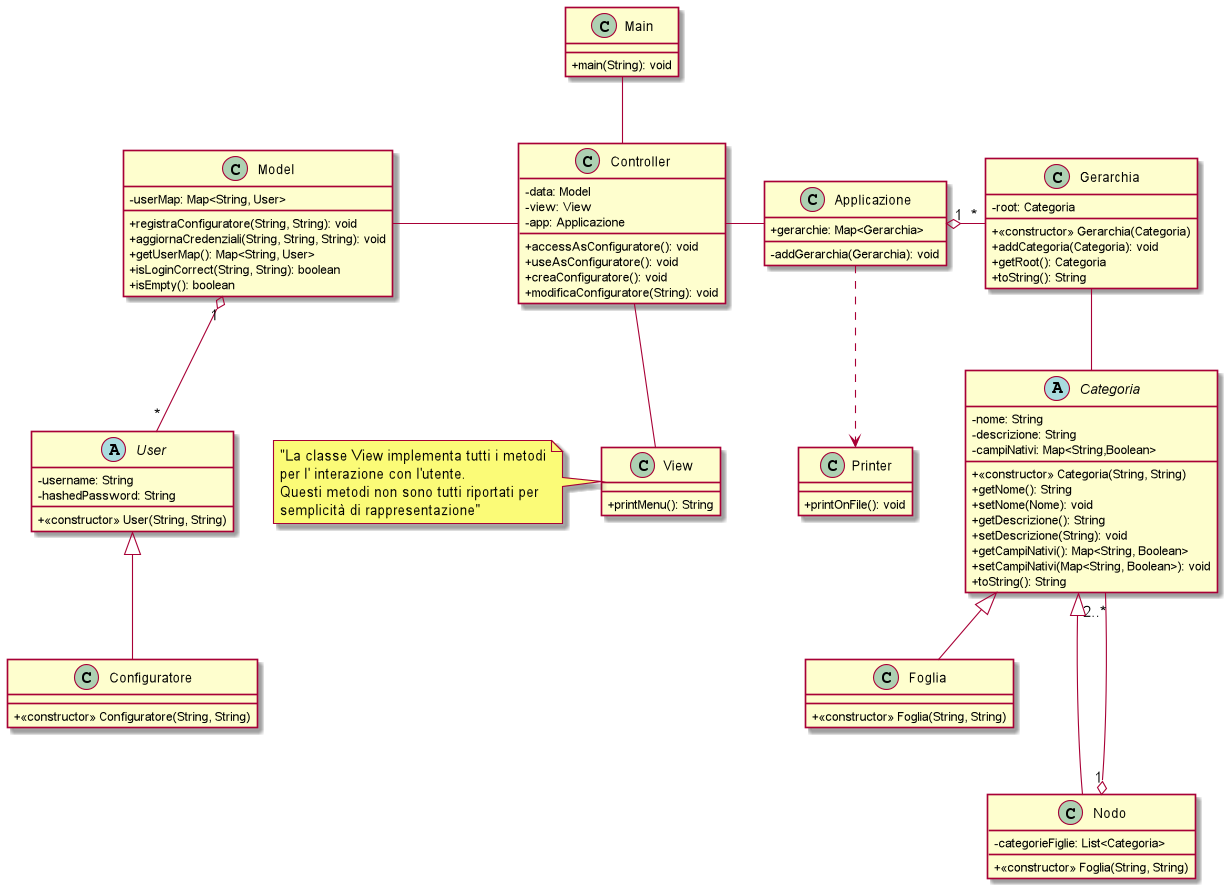

The diagram above was rendered by PlantUML. Its source (embedded in the PNG):
@startuml
skinparam ClassAttributeIconSize 0

class Applicazione{
+ gerarchie: Map<Gerarchia>
- addGerarchia(Gerarchia): void
}

abstract class User{
- username: String
- hashedPassword: String
+ <<constructor>> User(String, String)
}

class Configuratore{
+ <<constructor>> Configuratore(String, String)
}

class Printer{
+ printOnFile(): void
}

class Gerarchia{
- root: Categoria
+ <<constructor>> Gerarchia(Categoria)
+ addCategoria(Categoria): void
+ getRoot(): Categoria
+ toString(): String
}

abstract class Categoria{
- nome: String
- descrizione: String
- campiNativi: Map<String,Boolean>
+ <<constructor>> Categoria(String, String)
+ getNome(): String
+ setNome(Nome): void
+ getDescrizione(): String
+ setDescrizione(String): void
+ getCampiNativi(): Map<String, Boolean>
+ setCampiNativi(Map<String, Boolean>): void
+ toString(): String
}

class Foglia{
+ <<constructor>> Foglia(String, String)
}

class Nodo{
- categorieFiglie: List<Categoria>
+ <<constructor>> Foglia(String, String)
}

class View{
+ printMenu(): String
}
note left: "La classe View implementa tutti i metodi\nper l' interazione con l'utente.\nQuesti metodi non sono tutti riportati per \nsemplicità di rappresentazione"


class Model{
- userMap: Map<String, User>
+ registraConfiguratore(String, String): void
+ aggiornaCredenziali(String, String, String): void
+ getUserMap(): Map<String, User>
+ isLoginCorrect(String, String): boolean
+ isEmpty(): boolean
}

class Controller{
- data: Model
- view: View
- app: Applicazione
+ accessAsConfiguratore(): void
+ useAsConfiguratore(): void
+ creaConfiguratore(): void
+ modificaConfiguratore(String): void
}

class Main{
+ main(String): void
}

User <|-down- Configuratore
Printer <.up. Applicazione
Gerarchia "*" -left-o "1" Applicazione
Categoria -up- Gerarchia
Foglia -up-|> Categoria
Nodo "1" o-down-- "2..*" Categoria
Nodo -up-|> Categoria
Model "1" o-- "*" User
Controller -left- Model
Controller -right- Applicazione
Controller -down- View
Main -- Controller

@enduml